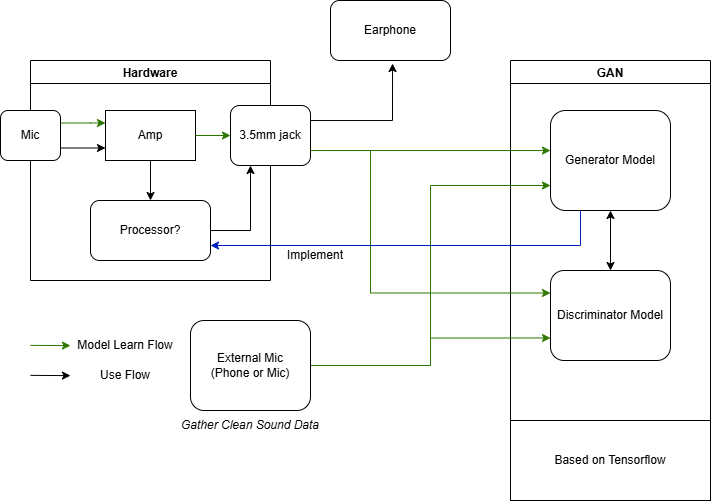

The diagram above was exported from draw.io. Its source (the exported page's mxGraphModel, read from the mxfile embedded in the PNG):
<mxGraphModel dx="1026" dy="613" grid="1" gridSize="10" guides="1" tooltips="1" connect="1" arrows="1" fold="1" page="1" pageScale="1" pageWidth="1100" pageHeight="850" background="none" math="0" shadow="0">
  <root>
    <mxCell id="0" />
    <mxCell id="1" parent="0" />
    <mxCell id="jT5xxN_JUt9zY8wuHLFl-7" value="Hardware" style="swimlane;" vertex="1" parent="1">
      <mxGeometry x="220" y="200" width="240" height="220" as="geometry" />
    </mxCell>
    <mxCell id="jT5xxN_JUt9zY8wuHLFl-47" style="edgeStyle=orthogonalEdgeStyle;rounded=0;orthogonalLoop=1;jettySize=auto;html=1;entryX=0;entryY=0.25;entryDx=0;entryDy=0;exitX=1;exitY=0.25;exitDx=0;exitDy=0;fillColor=#60a917;strokeColor=#2D7600;" edge="1" parent="jT5xxN_JUt9zY8wuHLFl-7" source="jT5xxN_JUt9zY8wuHLFl-13" target="jT5xxN_JUt9zY8wuHLFl-14">
      <mxGeometry relative="1" as="geometry">
        <Array as="points">
          <mxPoint x="60" y="63" />
          <mxPoint x="60" y="63" />
        </Array>
      </mxGeometry>
    </mxCell>
    <mxCell id="jT5xxN_JUt9zY8wuHLFl-49" style="edgeStyle=orthogonalEdgeStyle;rounded=0;orthogonalLoop=1;jettySize=auto;html=1;entryX=0;entryY=0.75;entryDx=0;entryDy=0;exitX=1;exitY=0.75;exitDx=0;exitDy=0;" edge="1" parent="jT5xxN_JUt9zY8wuHLFl-7" source="jT5xxN_JUt9zY8wuHLFl-13" target="jT5xxN_JUt9zY8wuHLFl-14">
      <mxGeometry relative="1" as="geometry" />
    </mxCell>
    <mxCell id="jT5xxN_JUt9zY8wuHLFl-13" value="Mic" style="rounded=1;whiteSpace=wrap;html=1;" vertex="1" parent="jT5xxN_JUt9zY8wuHLFl-7">
      <mxGeometry x="-30" y="50" width="60" height="50" as="geometry" />
    </mxCell>
    <mxCell id="jT5xxN_JUt9zY8wuHLFl-23" style="edgeStyle=orthogonalEdgeStyle;rounded=0;orthogonalLoop=1;jettySize=auto;html=1;entryX=0.5;entryY=0;entryDx=0;entryDy=0;" edge="1" parent="jT5xxN_JUt9zY8wuHLFl-7" source="jT5xxN_JUt9zY8wuHLFl-14" target="jT5xxN_JUt9zY8wuHLFl-19">
      <mxGeometry relative="1" as="geometry" />
    </mxCell>
    <mxCell id="jT5xxN_JUt9zY8wuHLFl-14" value="Amp" style="rounded=0;whiteSpace=wrap;html=1;" vertex="1" parent="jT5xxN_JUt9zY8wuHLFl-7">
      <mxGeometry x="75" y="50" width="90" height="50" as="geometry" />
    </mxCell>
    <mxCell id="jT5xxN_JUt9zY8wuHLFl-19" value="Processor?" style="rounded=1;whiteSpace=wrap;html=1;" vertex="1" parent="jT5xxN_JUt9zY8wuHLFl-7">
      <mxGeometry x="60" y="140" width="120" height="60" as="geometry" />
    </mxCell>
    <mxCell id="jT5xxN_JUt9zY8wuHLFl-12" value="GAN" style="swimlane;" vertex="1" parent="1">
      <mxGeometry x="700" y="200" width="200" height="440" as="geometry" />
    </mxCell>
    <mxCell id="jT5xxN_JUt9zY8wuHLFl-56" style="edgeStyle=orthogonalEdgeStyle;rounded=0;orthogonalLoop=1;jettySize=auto;html=1;entryX=0.5;entryY=0;entryDx=0;entryDy=0;startArrow=classic;startFill=1;startWidth=7.142857142857142;" edge="1" parent="jT5xxN_JUt9zY8wuHLFl-12" source="jT5xxN_JUt9zY8wuHLFl-17" target="jT5xxN_JUt9zY8wuHLFl-18">
      <mxGeometry relative="1" as="geometry" />
    </mxCell>
    <mxCell id="jT5xxN_JUt9zY8wuHLFl-17" value="Generator Model" style="rounded=1;whiteSpace=wrap;html=1;" vertex="1" parent="jT5xxN_JUt9zY8wuHLFl-12">
      <mxGeometry x="40" y="50" width="120" height="100" as="geometry" />
    </mxCell>
    <mxCell id="jT5xxN_JUt9zY8wuHLFl-18" value="Discriminator Model" style="rounded=1;whiteSpace=wrap;html=1;" vertex="1" parent="jT5xxN_JUt9zY8wuHLFl-12">
      <mxGeometry x="40" y="210" width="120" height="90" as="geometry" />
    </mxCell>
    <mxCell id="jT5xxN_JUt9zY8wuHLFl-67" value="Based on Tensorflow" style="rounded=0;whiteSpace=wrap;html=1;" vertex="1" parent="jT5xxN_JUt9zY8wuHLFl-12">
      <mxGeometry y="360" width="200" height="80" as="geometry" />
    </mxCell>
    <mxCell id="jT5xxN_JUt9zY8wuHLFl-53" style="edgeStyle=orthogonalEdgeStyle;rounded=0;orthogonalLoop=1;jettySize=auto;html=1;entryX=0;entryY=0.25;entryDx=0;entryDy=0;fillColor=#60a917;strokeColor=#2D7600;" edge="1" parent="1" source="jT5xxN_JUt9zY8wuHLFl-16" target="jT5xxN_JUt9zY8wuHLFl-18">
      <mxGeometry relative="1" as="geometry">
        <Array as="points">
          <mxPoint x="560" y="290" />
          <mxPoint x="560" y="433" />
        </Array>
      </mxGeometry>
    </mxCell>
    <mxCell id="jT5xxN_JUt9zY8wuHLFl-16" value="3.5mm jack" style="rounded=1;whiteSpace=wrap;html=1;" vertex="1" parent="1">
      <mxGeometry x="420" y="245" width="80" height="60" as="geometry" />
    </mxCell>
    <mxCell id="jT5xxN_JUt9zY8wuHLFl-25" style="edgeStyle=orthogonalEdgeStyle;rounded=0;orthogonalLoop=1;jettySize=auto;html=1;entryX=0.25;entryY=1;entryDx=0;entryDy=0;" edge="1" parent="1" source="jT5xxN_JUt9zY8wuHLFl-19" target="jT5xxN_JUt9zY8wuHLFl-16">
      <mxGeometry relative="1" as="geometry" />
    </mxCell>
    <mxCell id="jT5xxN_JUt9zY8wuHLFl-45" style="edgeStyle=orthogonalEdgeStyle;rounded=0;orthogonalLoop=1;jettySize=auto;html=1;entryX=0;entryY=0.75;entryDx=0;entryDy=0;fillColor=#60a917;strokeColor=#2D7600;" edge="1" parent="1" source="jT5xxN_JUt9zY8wuHLFl-27" target="jT5xxN_JUt9zY8wuHLFl-18">
      <mxGeometry relative="1" as="geometry" />
    </mxCell>
    <mxCell id="jT5xxN_JUt9zY8wuHLFl-46" style="edgeStyle=orthogonalEdgeStyle;rounded=0;orthogonalLoop=1;jettySize=auto;html=1;entryX=0;entryY=0.75;entryDx=0;entryDy=0;fillColor=#60a917;strokeColor=#2D7600;" edge="1" parent="1" source="jT5xxN_JUt9zY8wuHLFl-27" target="jT5xxN_JUt9zY8wuHLFl-17">
      <mxGeometry relative="1" as="geometry" />
    </mxCell>
    <mxCell id="jT5xxN_JUt9zY8wuHLFl-27" value="External Mic&lt;div&gt;(Phone or Mic)&lt;/div&gt;" style="rounded=1;whiteSpace=wrap;html=1;" vertex="1" parent="1">
      <mxGeometry x="380" y="460" width="120" height="90" as="geometry" />
    </mxCell>
    <mxCell id="jT5xxN_JUt9zY8wuHLFl-50" style="edgeStyle=orthogonalEdgeStyle;rounded=0;orthogonalLoop=1;jettySize=auto;html=1;entryX=0;entryY=0.5;entryDx=0;entryDy=0;fillColor=#60a917;strokeColor=#2D7600;" edge="1" parent="1" source="jT5xxN_JUt9zY8wuHLFl-14" target="jT5xxN_JUt9zY8wuHLFl-16">
      <mxGeometry relative="1" as="geometry" />
    </mxCell>
    <mxCell id="jT5xxN_JUt9zY8wuHLFl-52" style="edgeStyle=orthogonalEdgeStyle;rounded=0;orthogonalLoop=1;jettySize=auto;html=1;fillColor=#60a917;strokeColor=#2D7600;exitX=1;exitY=0.75;exitDx=0;exitDy=0;" edge="1" parent="1" source="jT5xxN_JUt9zY8wuHLFl-16">
      <mxGeometry relative="1" as="geometry">
        <mxPoint x="740" y="290" as="targetPoint" />
        <Array as="points">
          <mxPoint x="740" y="290" />
        </Array>
      </mxGeometry>
    </mxCell>
    <mxCell id="jT5xxN_JUt9zY8wuHLFl-55" style="edgeStyle=orthogonalEdgeStyle;rounded=0;orthogonalLoop=1;jettySize=auto;html=1;entryX=1;entryY=0.75;entryDx=0;entryDy=0;fillColor=#0050ef;strokeColor=#001DBC;exitX=0.25;exitY=1;exitDx=0;exitDy=0;" edge="1" parent="1" source="jT5xxN_JUt9zY8wuHLFl-17" target="jT5xxN_JUt9zY8wuHLFl-19">
      <mxGeometry relative="1" as="geometry">
        <Array as="points">
          <mxPoint x="770" y="385" />
        </Array>
      </mxGeometry>
    </mxCell>
    <mxCell id="jT5xxN_JUt9zY8wuHLFl-58" value="Model Learn Flow" style="text;html=1;align=center;verticalAlign=middle;whiteSpace=wrap;rounded=0;fontColor=light-dark(#000000,#73B14C);" vertex="1" parent="1">
      <mxGeometry x="260" y="470" width="110" height="30" as="geometry" />
    </mxCell>
    <mxCell id="jT5xxN_JUt9zY8wuHLFl-59" value="" style="endArrow=classic;html=1;rounded=0;fontColor=light-dark(#000000,#73B14C);labelBorderColor=none;labelBackgroundColor=none;fillColor=#60a917;strokeColor=#2D7600;" edge="1" parent="1">
      <mxGeometry width="50" height="50" relative="1" as="geometry">
        <mxPoint x="220" y="484.88" as="sourcePoint" />
        <mxPoint x="260" y="485.12" as="targetPoint" />
      </mxGeometry>
    </mxCell>
    <mxCell id="jT5xxN_JUt9zY8wuHLFl-60" value="Earphone" style="rounded=1;whiteSpace=wrap;html=1;" vertex="1" parent="1">
      <mxGeometry x="520" y="140" width="120" height="60" as="geometry" />
    </mxCell>
    <mxCell id="jT5xxN_JUt9zY8wuHLFl-61" style="edgeStyle=orthogonalEdgeStyle;rounded=0;orthogonalLoop=1;jettySize=auto;html=1;entryX=0.517;entryY=1.05;entryDx=0;entryDy=0;entryPerimeter=0;" edge="1" parent="1" source="jT5xxN_JUt9zY8wuHLFl-16" target="jT5xxN_JUt9zY8wuHLFl-60">
      <mxGeometry relative="1" as="geometry">
        <Array as="points">
          <mxPoint x="582" y="260" />
        </Array>
      </mxGeometry>
    </mxCell>
    <mxCell id="jT5xxN_JUt9zY8wuHLFl-62" value="Use Flow" style="text;html=1;align=center;verticalAlign=middle;whiteSpace=wrap;rounded=0;fontColor=light-dark(#000000,#FFFFFF);" vertex="1" parent="1">
      <mxGeometry x="260" y="500" width="110" height="30" as="geometry" />
    </mxCell>
    <mxCell id="jT5xxN_JUt9zY8wuHLFl-63" value="" style="endArrow=classic;html=1;rounded=0;fontColor=light-dark(#000000,#FFFFFF);labelBorderColor=none;labelBackgroundColor=none;" edge="1" parent="1">
      <mxGeometry width="50" height="50" relative="1" as="geometry">
        <mxPoint x="220" y="514.88" as="sourcePoint" />
        <mxPoint x="260" y="515.12" as="targetPoint" />
      </mxGeometry>
    </mxCell>
    <mxCell id="jT5xxN_JUt9zY8wuHLFl-64" value="Implement" style="text;html=1;align=center;verticalAlign=middle;whiteSpace=wrap;rounded=0;labelBorderColor=none;fontColor=light-dark(#000000,#B2CBFF);" vertex="1" parent="1">
      <mxGeometry x="470" y="390" width="70" height="10" as="geometry" />
    </mxCell>
    <mxCell id="jT5xxN_JUt9zY8wuHLFl-66" value="Gather Clean Sound Data" style="text;html=1;align=center;verticalAlign=middle;whiteSpace=wrap;rounded=0;fontStyle=2;fontColor=light-dark(#000000,#494949);" vertex="1" parent="1">
      <mxGeometry x="360" y="550" width="160" height="30" as="geometry" />
    </mxCell>
  </root>
</mxGraphModel>